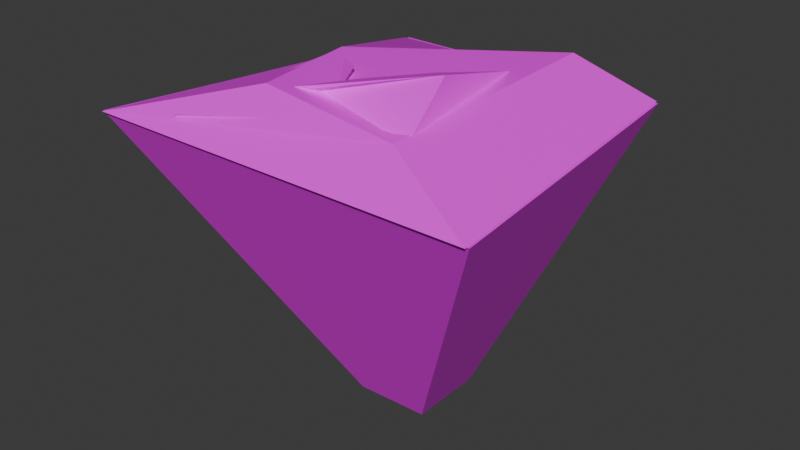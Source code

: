 # Source: Cube_d1.blend  (saved by Blender 4.2.66; exported with 4.5.12 LTS)
import bpy
from mathutils import Matrix  # noqa: F401  (used for matrix-valued properties, if any)

bpy.ops.wm.read_factory_settings(use_empty=True)
scene = bpy.context.scene
scene.name = 'Scene'

# ---- collections
col_collection = bpy.data.collections.new('Collection'); scene.collection.children.link(col_collection)

# ---- materials (node trees are filled in below, after node groups)
mat_sand_texture = bpy.data.materials.new('sand_texture')
mat_sand_texture.surface_render_method = 'BLENDED'
mat_sand_texture.blend_method = 'BLEND'
mat_sand_texture.use_transparency_overlap = False
mat_sand_texture.show_transparent_back = False
mat_sand_texture.diffuse_color = (1.0, 1.0, 1.0, 1.0)
mat_sand_texture.roughness = 0.5528

# ---- material node trees
mat_sand_texture.use_nodes = True; mat_sand_texture.node_tree.nodes.clear()
_N = mat_sand_texture.node_tree.nodes; _L = mat_sand_texture.node_tree.links
n0 = _N.new('ShaderNodeBsdfPrincipled'); n0.name = 'Principled BSDF'; n0.location = (10, 300)
n0.inputs[2].default_value = 0.5528
n0.inputs[27].default_value = (0.0, 0.0, 0.0, 1.0)
n0.inputs[28].default_value = 1.0
n1 = _N.new('ShaderNodeOutputMaterial'); n1.name = 'Material Output'; n1.location = (300, 300)
n2 = _N.new('ShaderNodeNormalMap'); n2.name = 'Normal Map'; n2.location = (-300, -300)
n2.label = 'Normal/Map'
n2.inputs[0].default_value = 0.0
n3 = _N.new('ShaderNodeTexImage'); n3.name = 'Image Texture'; n3.location = (-300, 600)
n4 = _N.new('ShaderNodeTexImage'); n4.name = 'Image Texture.001'; n4.location = (-300, 0)
_L.new(n0.outputs[0], n1.inputs[0])
_L.new(n2.outputs[0], n0.inputs[5])
_L.new(n3.outputs[0], n0.inputs[0])
_L.new(n4.outputs[1], n0.inputs[4])
n1.is_active_output = True

# ---- world
world_world = bpy.data.worlds.new('World'); scene.world = world_world
world_world.use_nodes = True; world_world.node_tree.nodes.clear()
_N = world_world.node_tree.nodes; _L = world_world.node_tree.links
n0 = _N.new('ShaderNodeOutputWorld'); n0.name = 'World Output'; n0.location = (300, 300)
n1 = _N.new('ShaderNodeBackground'); n1.name = 'Background'; n1.location = (10, 300)
n1.inputs[0].default_value = (0.05088, 0.05088, 0.05088, 1.0)
_L.new(n1.outputs[0], n0.inputs[0])
n0.is_active_output = True
world_world.color = (0.05088, 0.05088, 0.05088)
world_world.sun_shadow_jitter_overblur = 0.0

# ---- meshes
me_scene_004 = bpy.data.meshes.new('Scene.004')
me_scene_004.from_pydata([(-5.533, -4.308, 1.027), (-0.9045, 1.436, -6.741), (-3.636, 4.649, 1.0), (-0.9045, -0.5635, -6.741), (1.095, 1.436, -6.702), (4.175, 4.461, 1.0), (1.095, -0.5635, -6.702), (5.092, -4.277, 1.01), (-1.374, -2.977, 2.291), (-3.699, 4.537, 1.011), (-3.159, 1.374, 1.65), (-5.544, -4.344, 1.011), (4.1, 4.537, 1.011), (2.89, 2.566, 2.464), (5.039, -4.344, 1.011), (1.904, -2.638, 1.647), (-1.621, -2.642, 2.018), (-2.16, 2.649, 0.9746), (-2.16, 3.414, 0.7139), (-2.16, -2.255, 1.663), (2.06, 2.649, 1.369), (2.06, 1.467, 2.146), (2.06, -2.255, 1.663), (2.06, -1.125, 2.742), (-3.459, -3.878, 1.309), (-3.459, -0.9214, 0.48), (-3.352, 1.324, 1.513), (-3.459, -2.854, 0.48), (-1.526, -0.9214, 0.48), (-1.526, 0.01684, 1.859), (-1.526, -2.854, 0.48), (0.1723, -2.854, 1.81)], [], [(0, 2, 1), (0, 1, 3), (2, 5, 4), (2, 4, 1), (5, 7, 6), (5, 6, 4), (7, 0, 3), (7, 3, 6), (3, 1, 4), (3, 4, 6), (7, 5, 2), (7, 2, 0), (8, 10, 9), (8, 9, 11), (10, 13, 12), (10, 12, 9), (13, 15, 14), (13, 14, 12), (15, 8, 11), (15, 11, 14), (11, 9, 12), (11, 12, 14), (15, 13, 10), (15, 10, 8), (16, 18, 17), (16, 17, 19), (18, 21, 20), (18, 20, 17), (21, 23, 22), (21, 22, 20), (23, 16, 19), (23, 19, 22), (19, 17, 20), (19, 20, 22), (23, 21, 18), (23, 18, 16), (24, 26, 25), (24, 25, 27), (26, 29, 28), (26, 28, 25), (29, 31, 30), (29, 30, 28), (31, 24, 27), (31, 27, 30), (27, 25, 28), (27, 28, 30), (31, 29, 26), (31, 26, 24)])
me_scene_004.polygons.foreach_set('use_smooth', [True] * 48)
_k = set([(0, 2), (0, 3), (0, 7), (1, 2), (1, 3), (1, 4), (2, 5), (3, 6), (4, 5), (4, 6), (5, 7), (6, 7), (8, 10), (8, 11), (8, 15), (9, 10), (9, 11), (9, 12), (10, 13), (11, 14), (12, 13), (12, 14), (13, 15), (14, 15), (16, 18), (16, 19), (16, 23), (17, 18), (17, 19), (17, 20), (18, 21), (19, 22), (20, 21), (20, 22), (21, 23), (22, 23), (24, 26), (24, 27), (24, 31), (25, 26), (25, 27), (25, 28), (26, 29), (27, 30), (28, 29), (28, 30), (29, 31), (30, 31)])
me_scene_004.attributes.new('sharp_edge', 'BOOLEAN', 'EDGE').data.foreach_set('value', [ (min(e.vertices), max(e.vertices)) in _k for e in me_scene_004.edges])
_uv = me_scene_004.uv_layers.new(name='UVSet0')
_uv.uv.foreach_set('vector', [0.8811, 0.3653, 0.8811, 0.678, 0.5946, 0.5829, 0.8811, 0.3653, 0.5946, 0.5829, 0.5912, 0.514, 0.5912, 0.678, 0.861, 0.678, 0.7572, 0.9647, 0.5912, 0.678, 0.7572, 0.9647, 0.6882, 0.9666, 0.6153, 0.3023, 0.6153, 1.44e-08, 0.898, 0.1351, 0.6153, 0.3023, 0.898, 0.1351, 0.8968, 0.2042, 0.5912, 0.3653, 0.5912, 0.7319, 0.3091, 0.567, 0.5912, 0.3653, 0.3091, 0.567, 0.3106, 0.498, 0.5243, 0.9727, 0.4554, 0.9727, 0.4554, 0.9036, 0.5243, 0.9727, 0.4554, 0.9036, 0.5243, 0.9036, 0.0, 0.0, 0.3018, 0.03029, 0.3091, 0.2979, 0.0, 0.0, 0.3091, 0.2979, 1.447e-09, 0.364, 0.937, 2.142e-09, 0.9515, 0.1629, 0.937, 0.2739, 0.1556, 0.7267, 0.1556, 1.0, -5.33e-08, 0.7282, 0.1973, 0.642, 0.2382, 0.4312, 0.3067, 0.3959, 0.1973, 0.642, 0.3067, 0.3959, 0.3067, 0.6631, 0.2382, 0.4312, 0.05872, 0.4687, 2.551e-10, 0.364, 0.2382, 0.4312, 2.551e-10, 0.364, 0.3067, 0.3959, 0.8811, 0.3653, 0.9108, 0.4773, 0.8811, 0.6256, 0.05872, 0.4687, 8.558e-09, 0.7267, 2.551e-10, 0.364, 0.6153, 0.3653, 0.3091, 0.3011, 0.3091, 0.03192, 0.6153, 0.3653, 0.3091, 0.03192, 0.6153, 4.158e-09, 0.05872, 0.4687, 0.2382, 0.4312, 0.1973, 0.642, 0.05872, 0.4687, 0.1973, 0.642, 0.04685, 0.5782, 0.3019, 0.7267, 0.3019, 0.9413, 0.2991, 0.9136, 0.9649, 0.5195, 0.9649, 0.7039, 0.9467, 0.5353, 0.1556, 0.9375, 0.2977, 0.8532, 0.2991, 0.8944, 0.4554, 0.9292, 0.3091, 0.9015, 0.4552, 0.9023, 0.913, 0.1274, 0.898, 0.03687, 0.937, -2.573e-09, 0.913, 0.1274, 0.937, -2.573e-09, 0.937, 0.1696, 0.9515, 8.48e-09, 0.9697, 0.1363, 0.9515, 0.1513, 0.9471, 0.3653, 0.9471, 0.5195, 0.9108, 0.3796, 0.4548, 0.7319, 0.4552, 0.9023, 0.3091, 0.9015, 0.4548, 0.7319, 0.3091, 0.9015, 0.3091, 0.7319, 0.29, 0.7638, 0.2977, 0.8532, 0.1556, 0.9375, 0.29, 0.7638, 0.1556, 0.9375, 0.1556, 0.7267, 0.898, 0.3493, 0.898, 0.1696, 0.9294, 0.2487, 0.898, 0.3493, 0.9294, 0.2487, 0.9271, 0.3153, 0.9112, 0.8199, 0.9514, 0.8697, 0.9112, 0.9092, 0.9231, 0.8199, 0.861, 0.7447, 0.9277, 0.7446, 0.861, 0.9348, 0.861, 0.8199, 0.9112, 0.8527, 0.9563, 0.7101, 0.9563, 0.8199, 0.9277, 0.7596, 0.9467, 0.5195, 0.9467, 0.65, 0.9108, 0.641, 0.9699, 0.3653, 0.9699, 0.4989, 0.9471, 0.4362, 0.9277, 0.678, 0.9277, 0.7446, 0.861, 0.7447, 0.9277, 0.678, 0.861, 0.7447, 0.861, 0.6781, 0.5868, 0.7319, 0.5576, 0.8429, 0.508, 0.9036, 0.5868, 0.7319, 0.508, 0.9036, 0.4554, 0.7319])
me_scene_004.materials.append(mat_sand_texture)
me_scene_004.update()
me_scene_004.normals_split_custom_set([tuple(v) for v in zip(*[iter([-0.8947, 0.1539, -0.4193, -0.8947, 0.1539, -0.4193, -0.8947, 0.1539, -0.4193, -0.8947, 0.1539, -0.4193, -0.8947, 0.1539, -0.4193, -0.8947, 0.1539, -0.4193, 0.01922, 0.9269, -0.3748, 0.01929, 0.9269, -0.3748, 0.0193, 0.9269, -0.3748, 0.01922, 0.9269, -0.3748, 0.0193, 0.9269, -0.3748, 0.01927, 0.9269, -0.3748, 0.9074, 0.07713, -0.4131, 0.9074, 0.0771, -0.4131, 0.9074, 0.07709, -0.4131, 0.9074, 0.07713, -0.4131, 0.9074, 0.07709, -0.4131, 0.9074, 0.07711, -0.4131, 0.002887, -0.901, -0.4339, 0.002892, -0.901, -0.4339, 0.002918, -0.9009, -0.4339, 0.002887, -0.901, -0.4339, 0.002918, -0.9009, -0.4339, 0.002957, -0.9009, -0.4339, 0.01961, 0.0, -0.9998, 0.01961, 0.0, -0.9998, 0.01961, 0.0, -0.9998, 0.01961, 0.0, -0.9998, 0.01961, 0.0, -0.9998, 0.01961, 0.0, -0.9998, 0.0008931, 0.001957, 1.0, 0.0009865, 0.002048, 1.0, 0.0009181, 0.001981, 1.0, 0.0008931, 0.001957, 1.0, 0.0009181, 0.001981, 1.0, 0.0009674, 0.00203, 1.0, -0.3616, 0.04677, 0.9312, -0.3616, 0.04678, 0.9311, -0.3616, 0.04675, 0.9311, -0.3616, 0.04677, 0.9312, -0.3616, 0.04675, 0.9311, -0.3616, 0.04677, 0.9312, -0.08719, 0.3857, 0.9185, -0.08719, 0.3857, 0.9185, -0.0872, 0.3857, 0.9185, -0.08719, 0.3857, 0.9185, -0.0872, 0.3857, 0.9185, -0.08719, 0.3857, 0.9185, 0.4354, -0.05356, 0.8986, 0.4354, -0.05355, 0.8986, 0.4354, -0.05355, 0.8987, 0.4354, -0.05356, 0.8986, 0.4354, -0.05355, 0.8987, 0.4355, -0.05356, 0.8986, 0.05219, -0.5412, 0.8393, 0.05218, -0.5412, 0.8393, 0.0522, -0.5412, 0.8393, 0.05219, -0.5412, 0.8393, 0.0522, -0.5412, 0.8393, 0.05217, -0.5412, 0.8393, 0.0, 0.0, -1.0, 0.0, 0.0, -1.0, 0.0, 0.0, -1.0, 0.0, 0.0, -1.0, 0.0, 0.0, -1.0, 0.0, 0.0, -1.0, -0.01501, -0.0196, 0.9997, -0.01505, -0.01965, 0.9997, -0.01502, -0.01962, 0.9997, -0.01501, -0.0196, 0.9997, -0.01502, -0.01962, 0.9997, -0.01499, -0.01961, 0.9997, -0.2773, 0.1587, 0.9476, -0.2772, 0.1587, 0.9476, -0.2772, 0.1588, 0.9476, -0.2773, 0.1587, 0.9476, -0.2772, 0.1588, 0.9476, -0.2774, 0.1587, 0.9476, 0.04341, 0.7774, 0.6275, 0.04344, 0.7773, 0.6276, 0.04343, 0.7773, 0.6276, 0.04341, 0.7774, 0.6275, 0.04343, 0.7773, 0.6276, 0.04341, 0.7773, 0.6276, 1.0, 1.75e-08, 0.0, 1.0, 1.374e-07, 0.0, 1.0, 1.059e-07, 0.0, 1.0, 1.75e-08, 0.0, 1.0, 1.059e-07, 0.0, 1.0, 0.0, 0.0, 0.1346, -0.8996, 0.4155, 0.1345, -0.8996, 0.4154, 0.1346, -0.8996, 0.4154, 0.1346, -0.8996, 0.4155, 0.1346, -0.8996, 0.4154, 0.1346, -0.8996, 0.4155, 0.04647, -0.09957, -0.9939, 0.04651, -0.0996, -0.9939, 0.04648, -0.09958, -0.9939, 0.04647, -0.09957, -0.9939, 0.04648, -0.09958, -0.9939, 0.04648, -0.09959, -0.9939, -0.2484, 0.1931, 0.9492, -0.2484, 0.1932, 0.9492, -0.2484, 0.1932, 0.9492, -0.2484, 0.1931, 0.9492, -0.2484, 0.1932, 0.9492, -0.2484, 0.1931, 0.9492, -0.9987, 0.01357, 0.04837, -0.9987, 0.01357, 0.0484, -0.9987, 0.01357, 0.0484, -0.9987, 0.01357, 0.04837, -0.9987, 0.01357, 0.0484, -0.9987, 0.01357, 0.0484, 0.271, 0.5755, -0.7716, 0.271, 0.5755, -0.7716, 0.271, 0.5755, -0.7716, 0.271, 0.5755, -0.7716, 0.271, 0.5755, -0.7716, 0.271, 0.5755, -0.7716, 0.768, 0.2772, -0.5774, 0.7679, 0.2773, -0.5775, 0.7679, 0.2773, -0.5774, 0.768, 0.2772, -0.5774, 0.7679, 0.2773, -0.5774, 0.7679, 0.2772, -0.5774, 0.199, -0.8158, -0.5431, 0.199, -0.8157, -0.5432, 0.199, -0.8157, -0.5431, 0.199, -0.8158, -0.5431, 0.199, -0.8157, -0.5431, 0.199, -0.8157, -0.5431, 0.0, 0.0, -1.0, 0.0, 0.0, -1.0, 0.0, 0.0, -1.0, 0.0, 0.0, -1.0, 0.0, 0.0, -1.0, 0.0, 0.0, -1.0, -0.1562, -0.0616, 0.9858, -0.1562, -0.06164, 0.9858, -0.1562, -0.06162, 0.9858, -0.1562, -0.0616, 0.9858, -0.1562, -0.06162, 0.9858, -0.1562, -0.06162, 0.9858])] * 3)])

# ---- objects
ob_island1 = bpy.data.objects.new('Island1', me_scene_004)

# ---- transforms, parenting, visibility, modifiers, constraints
ob_island1.location = (0.0, 0.0, 0.0)
ob_island1.color = (0.8, 0.8, 0.8, 1.0)

# ---- collection membership
col_collection.objects.link(ob_island1)

# ---- scene / render settings (as saved in the file)
scene.frame_start = 1; scene.frame_end = 250; scene.frame_set(1)
scene.render.engine = 'BLENDER_EEVEE_NEXT'
scene.render.fps = 25
bpy.context.view_layer.update()

# ---- added for rendering (the .blend has no active camera and no usable light): camera, sun
cam_auto = bpy.data.cameras.new('AutoCamera')
cam_auto.lens = 50.0
cam_auto.sensor_width = 36.0
cam_auto.clip_end = 1000.0
ob_auto_camera = bpy.data.objects.new('AutoCamera', cam_auto)
scene.collection.objects.link(ob_auto_camera)
ob_auto_camera.location = (15.3639, -18.5552, 10.4723)
ob_auto_camera.rotation_euler = (1.09748, -7.21219e-08, 0.694738)
scene.camera = ob_auto_camera
light_auto_sun = bpy.data.lights.new('AutoSun', 'SUN')
light_auto_sun.energy = 3.0
light_auto_sun.angle = 0.0523599
ob_auto_sun = bpy.data.objects.new('AutoSun', light_auto_sun)
scene.collection.objects.link(ob_auto_sun)
ob_auto_sun.rotation_euler = (0.872665, 0.174533, 0.523599)
bpy.context.view_layer.update()
